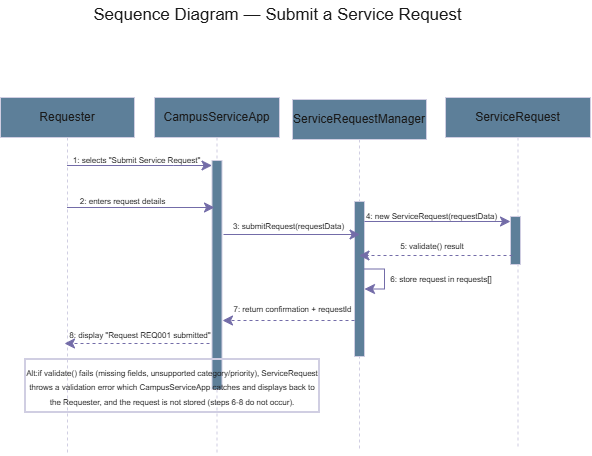

The diagram above was exported from draw.io. Its source (the exported page's mxGraphModel, read from the mxfile embedded in the PNG):
<mxGraphModel dx="418" dy="916" grid="0" gridSize="10" guides="1" tooltips="1" connect="1" arrows="1" fold="1" page="0" pageScale="1" pageWidth="850" pageHeight="1100" math="0" shadow="0">
  <root>
    <mxCell id="0" />
    <mxCell id="1" parent="0" />
    <mxCell id="n7B7NjQ8v3NnBqwPgksz-9" edge="1" parent="1" source="n7B7NjQ8v3NnBqwPgksz-1" style="edgeStyle=elbowEdgeStyle;curved=0;rounded=0;orthogonalLoop=1;jettySize=auto;html=1;elbow=vertical;fontSize=12;startSize=8;endSize=8;entryX=0;entryY=0;entryDx=0;entryDy=5;entryPerimeter=0;labelBackgroundColor=none;strokeColor=#736CA8;fontColor=default;" target="n7B7NjQ8v3NnBqwPgksz-5">
      <mxGeometry relative="1" as="geometry">
        <mxPoint x="291" y="56" as="targetPoint" />
      </mxGeometry>
    </mxCell>
    <mxCell id="n7B7NjQ8v3NnBqwPgksz-1" parent="1" style="shape=umlLifeline;perimeter=lifelinePerimeter;whiteSpace=wrap;html=1;container=1;dropTarget=0;collapsible=0;recursiveResize=0;outlineConnect=0;portConstraint=eastwest;newEdgeStyle={&quot;edgeStyle&quot;:&quot;elbowEdgeStyle&quot;,&quot;elbow&quot;:&quot;vertical&quot;,&quot;curved&quot;:0,&quot;rounded&quot;:0};labelBackgroundColor=none;fillColor=#5D7F99;strokeColor=#D0CEE2;fontColor=#1A1A1A;" value="Requester" vertex="1">
      <mxGeometry height="358" width="134" x="101" y="-8" as="geometry" />
    </mxCell>
    <mxCell id="n7B7NjQ8v3NnBqwPgksz-2" parent="1" style="shape=umlLifeline;perimeter=lifelinePerimeter;whiteSpace=wrap;html=1;container=1;dropTarget=0;collapsible=0;recursiveResize=0;outlineConnect=0;portConstraint=eastwest;newEdgeStyle={&quot;edgeStyle&quot;:&quot;elbowEdgeStyle&quot;,&quot;elbow&quot;:&quot;vertical&quot;,&quot;curved&quot;:0,&quot;rounded&quot;:0};labelBackgroundColor=none;fillColor=#5D7F99;strokeColor=#D0CEE2;fontColor=#1A1A1A;" value="CampusServiceApp" vertex="1">
      <mxGeometry height="358" width="125" x="255" y="-8" as="geometry" />
    </mxCell>
    <mxCell id="n7B7NjQ8v3NnBqwPgksz-5" parent="n7B7NjQ8v3NnBqwPgksz-2" style="html=1;points=[[0,0,0,0,5],[0,1,0,0,-5],[1,0,0,0,5],[1,1,0,0,-5]];perimeter=orthogonalPerimeter;outlineConnect=0;targetShapes=umlLifeline;portConstraint=eastwest;newEdgeStyle={&quot;curved&quot;:0,&quot;rounded&quot;:0};labelBackgroundColor=none;fillColor=#5D7F99;strokeColor=#D0CEE2;fontColor=#1A1A1A;" value="" vertex="1">
      <mxGeometry height="229" width="10" x="57.5" y="63" as="geometry" />
    </mxCell>
    <mxCell id="n7B7NjQ8v3NnBqwPgksz-3" parent="1" style="shape=umlLifeline;perimeter=lifelinePerimeter;whiteSpace=wrap;html=1;container=1;dropTarget=0;collapsible=0;recursiveResize=0;outlineConnect=0;portConstraint=eastwest;newEdgeStyle={&quot;edgeStyle&quot;:&quot;elbowEdgeStyle&quot;,&quot;elbow&quot;:&quot;vertical&quot;,&quot;curved&quot;:0,&quot;rounded&quot;:0};labelBackgroundColor=none;fillColor=#5D7F99;strokeColor=#D0CEE2;fontColor=#1A1A1A;" value="ServiceRequestManager" vertex="1">
      <mxGeometry height="349" width="134" x="393" y="-6" as="geometry" />
    </mxCell>
    <mxCell id="n7B7NjQ8v3NnBqwPgksz-6" parent="n7B7NjQ8v3NnBqwPgksz-3" style="html=1;points=[[0,0,0,0,5],[0,1,0,0,-5],[1,0,0,0,5],[1,1,0,0,-5]];perimeter=orthogonalPerimeter;outlineConnect=0;targetShapes=umlLifeline;portConstraint=eastwest;newEdgeStyle={&quot;curved&quot;:0,&quot;rounded&quot;:0};labelBackgroundColor=none;fillColor=#5D7F99;strokeColor=#D0CEE2;fontColor=#1A1A1A;" value="" vertex="1">
      <mxGeometry height="155" width="10" x="62" y="102" as="geometry" />
    </mxCell>
    <mxCell id="n7B7NjQ8v3NnBqwPgksz-24" edge="1" parent="n7B7NjQ8v3NnBqwPgksz-3" source="n7B7NjQ8v3NnBqwPgksz-6" style="edgeStyle=orthogonalEdgeStyle;curved=0;rounded=0;orthogonalLoop=1;jettySize=auto;html=1;innerLoopWaypoints=1;fontSize=12;startSize=8;endSize=8;labelBackgroundColor=none;strokeColor=#736CA8;fontColor=default;" target="n7B7NjQ8v3NnBqwPgksz-6">
      <mxGeometry relative="1" as="geometry" />
    </mxCell>
    <mxCell id="n7B7NjQ8v3NnBqwPgksz-4" parent="1" style="shape=umlLifeline;perimeter=lifelinePerimeter;whiteSpace=wrap;html=1;container=1;dropTarget=0;collapsible=0;recursiveResize=0;outlineConnect=0;portConstraint=eastwest;newEdgeStyle={&quot;edgeStyle&quot;:&quot;elbowEdgeStyle&quot;,&quot;elbow&quot;:&quot;vertical&quot;,&quot;curved&quot;:0,&quot;rounded&quot;:0};labelBackgroundColor=none;fillColor=#5D7F99;strokeColor=#D0CEE2;fontColor=#1A1A1A;" value="ServiceRequest" vertex="1">
      <mxGeometry height="351" width="145" x="546" y="-8" as="geometry" />
    </mxCell>
    <mxCell id="n7B7NjQ8v3NnBqwPgksz-7" parent="n7B7NjQ8v3NnBqwPgksz-4" style="html=1;points=[[0,0,0,0,5],[0,1,0,0,-5],[1,0,0,0,5],[1,1,0,0,-5]];perimeter=orthogonalPerimeter;outlineConnect=0;targetShapes=umlLifeline;portConstraint=eastwest;newEdgeStyle={&quot;curved&quot;:0,&quot;rounded&quot;:0};labelBackgroundColor=none;fillColor=#5D7F99;strokeColor=#D0CEE2;fontColor=#1A1A1A;" value="" vertex="1">
      <mxGeometry height="48" width="10" x="65" y="119" as="geometry" />
    </mxCell>
    <mxCell id="n7B7NjQ8v3NnBqwPgksz-10" parent="1" style="text;html=1;whiteSpace=wrap;strokeColor=none;fillColor=none;align=center;verticalAlign=middle;rounded=0;fontSize=16;labelBackgroundColor=none;fontColor=#1A1A1A;" value="&lt;font style=&quot;font-size: 8px;&quot;&gt;1: selects &quot;Submit Service Request&quot;&lt;/font&gt;" vertex="1">
      <mxGeometry height="30" width="139" x="168" y="37" as="geometry" />
    </mxCell>
    <mxCell id="n7B7NjQ8v3NnBqwPgksz-13" parent="1" style="text;html=1;whiteSpace=wrap;strokeColor=none;fillColor=none;align=center;verticalAlign=middle;rounded=0;fontSize=16;labelBackgroundColor=none;fontColor=#1A1A1A;" value="&lt;font style=&quot;font-size: 8px;&quot;&gt;2: enters request details&lt;/font&gt;" vertex="1">
      <mxGeometry height="30" width="143" x="152" y="78" as="geometry" />
    </mxCell>
    <mxCell id="n7B7NjQ8v3NnBqwPgksz-14" edge="1" parent="1" source="n7B7NjQ8v3NnBqwPgksz-1" style="edgeStyle=elbowEdgeStyle;curved=0;rounded=0;orthogonalLoop=1;jettySize=auto;html=1;elbow=vertical;entryX=0.25;entryY=0.206;entryDx=0;entryDy=0;entryPerimeter=0;fontSize=12;startSize=8;endSize=8;labelBackgroundColor=none;strokeColor=#736CA8;fontColor=default;" target="n7B7NjQ8v3NnBqwPgksz-5">
      <mxGeometry relative="1" as="geometry" />
    </mxCell>
    <mxCell id="n7B7NjQ8v3NnBqwPgksz-15" edge="1" parent="1" style="edgeStyle=none;curved=0;rounded=0;orthogonalLoop=1;jettySize=auto;html=1;entryX=0.493;entryY=0.45;entryDx=0;entryDy=0;entryPerimeter=0;fontSize=12;startSize=8;endSize=8;labelBackgroundColor=none;strokeColor=#736CA8;fontColor=default;">
      <mxGeometry relative="1" as="geometry">
        <mxPoint x="324" y="128.99999999999994" as="sourcePoint" />
        <mxPoint x="460.562" y="128.99999999999994" as="targetPoint" />
      </mxGeometry>
    </mxCell>
    <mxCell id="n7B7NjQ8v3NnBqwPgksz-16" parent="1" style="text;html=1;whiteSpace=wrap;strokeColor=none;fillColor=none;align=center;verticalAlign=middle;rounded=0;fontSize=16;labelBackgroundColor=none;fontColor=#1A1A1A;" value="&lt;font style=&quot;font-size: 8px;&quot;&gt;3: submitRequest(requestData)&lt;/font&gt;" vertex="1">
      <mxGeometry height="30" width="121" x="329" y="103" as="geometry" />
    </mxCell>
    <mxCell id="n7B7NjQ8v3NnBqwPgksz-17" edge="1" parent="1" source="n7B7NjQ8v3NnBqwPgksz-6" style="edgeStyle=none;curved=0;rounded=0;orthogonalLoop=1;jettySize=auto;html=1;entryX=0;entryY=0;entryDx=0;entryDy=5;entryPerimeter=0;fontSize=12;startSize=8;endSize=8;labelBackgroundColor=none;strokeColor=#736CA8;fontColor=default;" target="n7B7NjQ8v3NnBqwPgksz-7">
      <mxGeometry relative="1" as="geometry" />
    </mxCell>
    <mxCell id="n7B7NjQ8v3NnBqwPgksz-18" parent="1" style="text;html=1;whiteSpace=wrap;strokeColor=none;fillColor=none;align=center;verticalAlign=middle;rounded=0;fontSize=16;labelBackgroundColor=none;fontColor=#1A1A1A;" value="&lt;font style=&quot;font-size: 8px;&quot;&gt;4: new ServiceRequest(requestData)&lt;/font&gt;" vertex="1">
      <mxGeometry height="30" width="161" x="452" y="93" as="geometry" />
    </mxCell>
    <mxCell id="n7B7NjQ8v3NnBqwPgksz-25" edge="1" parent="1" style="edgeStyle=none;curved=0;rounded=0;orthogonalLoop=1;jettySize=auto;html=1;fontSize=12;startSize=8;endSize=8;dashed=1;labelBackgroundColor=none;strokeColor=#736CA8;fontColor=default;" target="n7B7NjQ8v3NnBqwPgksz-3" value="">
      <mxGeometry relative="1" as="geometry">
        <mxPoint x="613" y="150" as="sourcePoint" />
        <mxPoint x="464.948" y="150" as="targetPoint" />
      </mxGeometry>
    </mxCell>
    <mxCell id="n7B7NjQ8v3NnBqwPgksz-20" parent="1" style="text;html=1;whiteSpace=wrap;strokeColor=none;fillColor=none;align=center;verticalAlign=middle;rounded=0;fontSize=16;labelBackgroundColor=none;fontColor=#1A1A1A;" value="&lt;font style=&quot;font-size: 8px;&quot;&gt;5: validate() result&lt;/font&gt;" vertex="1">
      <mxGeometry height="30" width="96" x="484.5" y="123" as="geometry" />
    </mxCell>
    <mxCell id="n7B7NjQ8v3NnBqwPgksz-26" parent="1" style="text;html=1;whiteSpace=wrap;strokeColor=none;fillColor=none;align=center;verticalAlign=middle;rounded=0;fontSize=16;labelBackgroundColor=none;fontColor=#1A1A1A;" value="&lt;font style=&quot;font-size: 8px;&quot;&gt;6: store request in requests[]&lt;/font&gt;" vertex="1">
      <mxGeometry height="30" width="130" x="477" y="156" as="geometry" />
    </mxCell>
    <mxCell id="n7B7NjQ8v3NnBqwPgksz-27" edge="1" parent="1" source="n7B7NjQ8v3NnBqwPgksz-6" style="edgeStyle=none;curved=0;rounded=0;orthogonalLoop=1;jettySize=auto;html=1;fontSize=12;startSize=8;endSize=8;dashed=1;labelBackgroundColor=none;strokeColor=#736CA8;fontColor=default;">
      <mxGeometry relative="1" as="geometry">
        <Array as="points">
          <mxPoint x="385" y="215" />
        </Array>
        <mxPoint x="323" y="215" as="targetPoint" />
      </mxGeometry>
    </mxCell>
    <mxCell id="n7B7NjQ8v3NnBqwPgksz-28" parent="1" style="text;html=1;whiteSpace=wrap;strokeColor=none;fillColor=none;align=center;verticalAlign=middle;rounded=0;fontSize=16;labelBackgroundColor=none;fontColor=#1A1A1A;" value="&lt;font style=&quot;font-size: 8px;&quot;&gt;7: return confirmation + requestId&lt;/font&gt;" vertex="1">
      <mxGeometry height="30" width="139" x="324" y="186" as="geometry" />
    </mxCell>
    <mxCell id="n7B7NjQ8v3NnBqwPgksz-29" edge="1" parent="1" style="edgeStyle=none;curved=0;rounded=0;orthogonalLoop=1;jettySize=auto;html=1;fontSize=12;startSize=8;endSize=8;dashed=1;labelBackgroundColor=none;strokeColor=#736CA8;fontColor=default;">
      <mxGeometry relative="1" as="geometry">
        <mxPoint x="310" y="238" as="sourcePoint" />
        <mxPoint x="165" y="238" as="targetPoint" />
      </mxGeometry>
    </mxCell>
    <mxCell id="n7B7NjQ8v3NnBqwPgksz-30" parent="1" style="text;html=1;whiteSpace=wrap;strokeColor=none;fillColor=none;align=center;verticalAlign=middle;rounded=0;fontSize=16;labelBackgroundColor=none;fontColor=#1A1A1A;" value="&lt;font style=&quot;font-size: 8px;&quot;&gt;8: display &quot;Request REQ001 submitted&quot;&lt;/font&gt;" vertex="1">
      <mxGeometry height="30" width="153.5" x="164" y="212" as="geometry" />
    </mxCell>
    <mxCell id="n7B7NjQ8v3NnBqwPgksz-45" parent="1" style="rounded=0;whiteSpace=wrap;html=1;fillColor=none;strokeColor=#D0CEE2;strokeWidth=2;labelBackgroundColor=none;fontColor=#1A1A1A;" value="&lt;font style=&quot;font-size: 8px;&quot;&gt;Alt:if validate() fails (missing fields, unsupported category/priority), ServiceRequest throws a validation error which CampusServiceApp catches and displays back to the Requester, and the request is not stored (steps 6-8 do not occur).&lt;/font&gt;" vertex="1">
      <mxGeometry height="53" width="294" x="126" y="254" as="geometry" />
    </mxCell>
    <mxCell id="n7B7NjQ8v3NnBqwPgksz-46" parent="1" style="text;html=1;whiteSpace=wrap;strokeColor=none;fillColor=none;align=center;verticalAlign=middle;rounded=0;fontSize=16;labelBackgroundColor=none;fontColor=#1A1A1A;" value="&lt;font style=&quot;font-size: 17px;&quot;&gt;Sequence Diagram — Submit a Service Request&lt;/font&gt;" vertex="1">
      <mxGeometry height="30" width="385" x="186" y="-105" as="geometry" />
    </mxCell>
  </root>
</mxGraphModel>